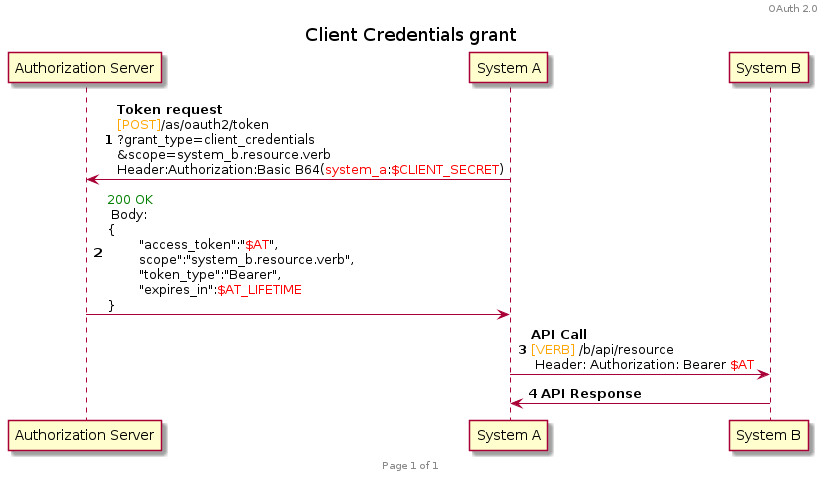

The diagram above was rendered by PlantUML. Its source (embedded in the PNG):
@startuml

header OAuth 2.0
footer Page %page% of %lastpage%

title Client Credentials grant
autonumber

participant Auth as "Authorization Server"
participant A as "System A"
participant B as "System B"

A -> Auth : **Token request**\n<font color=orange>[POST]</font>/as/oauth2/token\n?grant_type=client_credentials\n&scope=system_b.resource.verb\nHeader:Authorization:Basic B64(<font color=red>system_a</font>:<font color=red>$CLIENT_SECRET</font>)
Auth -> A : <font color=green>200 OK</font> \n Body: \n{\n\t"access_token":"<font color=red>$AT</font>",\n\tscope":"system_b.resource.verb",\n\t"token_type":"Bearer",\n\t"expires_in":<font color=red>$AT_LIFETIME</font>\n}

A -> B : **API Call** \n<font color=orange>[VERB]</font> /b/api/resource\n Header: Authorization: Bearer <font color=red>$AT</font>
B -> A : **API Response**
@enduml